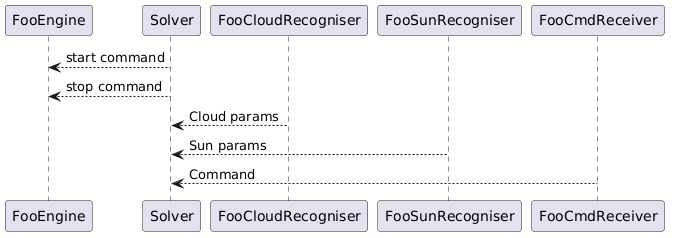

The diagram above was rendered by PlantUML. Its source (embedded in the PNG):
@startuml
FooEngine <-- Solver: start command
FooEngine <-- Solver: stop command
Solver <-- FooCloudRecogniser: Cloud params
Solver <-- FooSunRecogniser: Sun params
Solver <-- FooCmdReceiver: Command
@enduml